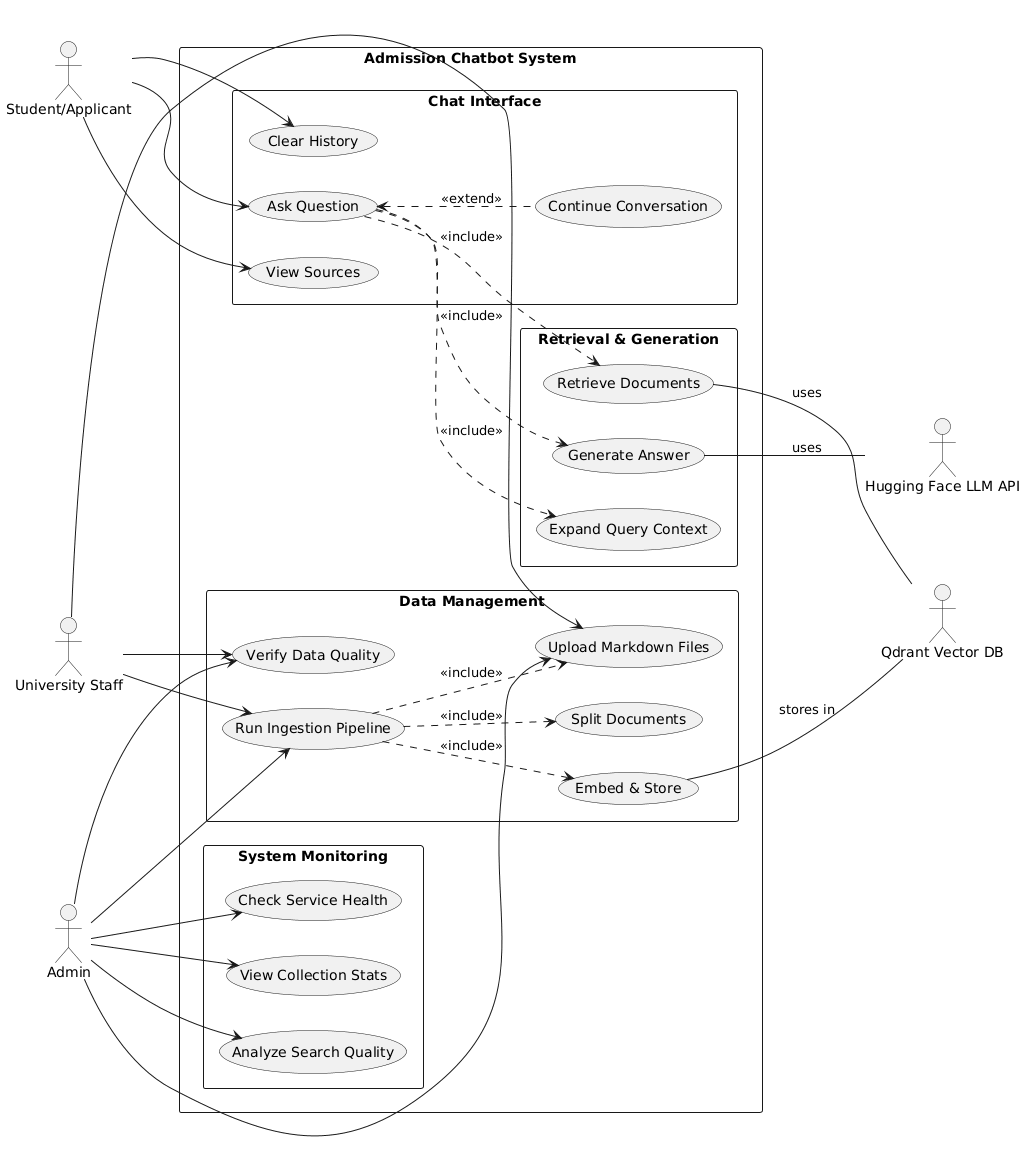

The diagram above was rendered by PlantUML. Its source (embedded in the PNG):
@startuml
left to right direction
skinparam packageStyle rectangle

actor "Student/Applicant" as Student
actor "University Staff" as Staff
actor "Admin" as Admin
actor "Hugging Face LLM API" as HF
actor "Qdrant Vector DB" as Qdrant

rectangle "Admission Chatbot System" {
    
    package "Chat Interface" {
        usecase "Clear History" as UC_Clear
        usecase "Ask Question" as UC_Ask
        usecase "View Sources" as UC_View
        usecase "Continue Conversation" as UC_Continue
    }

    package "Retrieval & Generation" {
        usecase "Expand Query Context" as UC_Expand
        usecase "Generate Answer" as UC_Generate
        usecase "Retrieve Documents" as UC_Retrieve
    }

    package "Data Management" {
        usecase "Run Ingestion Pipeline" as UC_Pipeline
        usecase "Verify Data Quality" as UC_Verify
        usecase "Embed & Store" as UC_Embed
        usecase "Split Documents" as UC_Split
        usecase "Upload Markdown Files" as UC_Upload
    }

    package "System Monitoring" {
        usecase "View Collection Stats" as UC_Stats
        usecase "Analyze Search Quality" as UC_Quality
        usecase "Check Service Health" as UC_Health
    }
}

' Student Interactions
Student --> UC_Clear
Student --> UC_Ask
Student --> UC_View

' Chat Logic Relationships
UC_Ask <.. UC_Continue : <<extend>>
UC_Ask ..> UC_Expand : <<include>>
UC_Ask ..> UC_Generate : <<include>>
UC_Ask ..> UC_Retrieve : <<include>>

' External API Usage
UC_Generate -- HF : uses
UC_Retrieve -- Qdrant : uses

' Staff & Admin Management
Staff --> UC_Pipeline
Staff --> UC_Verify
Staff --> UC_Upload

Admin --> UC_Pipeline
Admin --> UC_Verify
Admin --> UC_Upload
Admin --> UC_Stats
Admin --> UC_Quality
Admin --> UC_Health

' Pipeline Logic Relationships
UC_Pipeline ..> UC_Embed : <<include>>
UC_Pipeline ..> UC_Split : <<include>>
UC_Pipeline ..> UC_Upload : <<include>>

' Backend Storage
UC_Embed -- Qdrant : stores in
@enduml